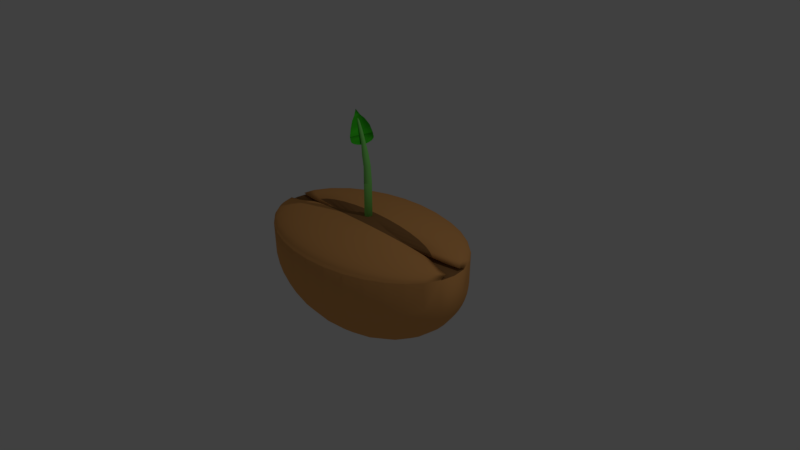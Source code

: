 # Source: recursoNaturezav1.blend  (saved by Blender 2.79.0; exported with 4.5.12 LTS)
import bpy
from mathutils import Matrix  # noqa: F401  (used for matrix-valued properties, if any)

bpy.ops.wm.read_factory_settings(use_empty=True)
scene = bpy.context.scene
scene.name = 'Scene'

# ---- collections
col_collection_1 = bpy.data.collections.new('Collection 1'); scene.collection.children.link(col_collection_1)

# ---- materials (node trees are filled in below, after node groups)
mat_material_002 = bpy.data.materials.new('Material.002')
mat_material_002.alpha_threshold = 0.0
mat_material_002.use_transparent_shadow = False
mat_material_002.diffuse_color = (0.8, 0.3834, 0.1234, 1.0)
mat_material_002.roughness = 0.5
mat_material_003 = bpy.data.materials.new('Material.003')
mat_material_003.alpha_threshold = 0.0
mat_material_003.use_transparent_shadow = False
mat_material_003.diffuse_color = (0.3185, 0.1563, 0.05705, 1.0)
mat_material_003.roughness = 0.5
mat_material_004 = bpy.data.materials.new('Material.004')
mat_material_004.alpha_threshold = 0.0
mat_material_004.use_transparent_shadow = False
mat_material_004.diffuse_color = (0.05549, 0.6982, 0.02153, 1.0)
mat_material_004.roughness = 0.5
mat_material_001 = bpy.data.materials.new('Material.001')
mat_material_001.alpha_threshold = 0.0
mat_material_001.use_transparent_shadow = False
mat_material_001.diffuse_color = (0.249, 0.8, 0.1688, 1.0)
mat_material_001.roughness = 0.5

# ---- material node trees

# ---- world
world_world = bpy.data.worlds.new('World'); scene.world = world_world
world_world.color = (0.05088, 0.05088, 0.05088)
world_world.use_sun_shadow = False
world_world.sun_shadow_jitter_overblur = 0.0
world_world.cycles.sampling_method = 'MANUAL'

# ---- cameras
cam_camera = bpy.data.cameras.new('Camera')
cam_camera.clip_end = 100.0
cam_camera.lens = 35.0
cam_camera.sensor_width = 32.0
cam_camera.sensor_height = 18.0
cam_camera.ortho_scale = 7.314
cam_camera.dof.focus_distance = 0.0
cam_camera.dof.aperture_fstop = 128.0

# ---- lights
light_lamp = bpy.data.lights.new('Lamp', 'POINT')
light_lamp.transmission_factor = 0.0
light_lamp.cutoff_distance = 30.0
light_lamp.energy = 100.0
light_lamp.shadow_buffer_clip_start = 1.001
light_lamp.shadow_soft_size = 0.1
light_lamp.shadow_maximum_resolution = 0.006
light_lamp.use_absolute_resolution = True

# ---- meshes
me_sphere = bpy.data.meshes.new('Sphere')
me_sphere.from_pydata([(-0.3008, 0.1951, 0.9808), (-0.3008, 0.3827, 0.9239), (-0.3008, 0.5556, 0.8315), (-0.3008, 0.7071, 0.7071), (-0.3008, 0.8315, 0.5556), (-0.3008, 0.9239, 0.3827), (-0.3008, 0.9808, 0.1951), (-0.3008, 1.0, 9.064e-08), (-0.3008, 0.9808, -0.1951), (-0.3008, 0.5556, -0.8315), (0.03806, 0.1913, 0.9808), (0.07466, 0.3753, 0.9239), (0.1084, 0.5449, 0.8315), (0.1379, 0.6935, 0.7071), (0.1622, 0.8155, 0.5556), (0.1802, 0.9061, 0.3827), (0.1913, 0.9619, 0.1951), (0.1951, 0.9808, 7.55e-08), (0.1913, 0.9619, -0.1951), (0.1802, 0.9061, -0.3827), (0.1622, 0.8155, -0.5556), (0.1379, 0.6935, -0.7071), (0.1084, 0.5449, -0.8315), (0.07466, 0.3753, -0.9239), (0.03806, 0.1913, -0.9808), (0.07466, 0.1802, 0.9808), (0.1464, 0.3536, 0.9239), (0.2126, 0.5133, 0.8315), (0.2706, 0.6533, 0.7071), (0.3182, 0.7682, 0.5556), (0.3536, 0.8536, 0.3827), (0.3753, 0.9061, 0.1951), (0.3827, 0.9239, 7.55e-08), (0.3753, 0.9061, -0.1951), (0.3536, 0.8536, -0.3827), (0.3182, 0.7682, -0.5556), (0.2706, 0.6533, -0.7071), (0.2126, 0.5133, -0.8315), (0.1464, 0.3536, -0.9239), (0.07466, 0.1802, -0.9808), (0.1084, 0.1622, 0.9808), (0.2126, 0.3182, 0.9239), (0.3087, 0.4619, 0.8315), (0.3928, 0.5879, 0.7071), (0.4619, 0.6913, 0.5556), (0.5133, 0.7682, 0.3827), (0.5449, 0.8155, 0.1951), (0.5556, 0.8315, 7.55e-08), (0.5449, 0.8155, -0.1951), (0.5133, 0.7682, -0.3827), (0.4619, 0.6913, -0.5556), (0.3928, 0.5879, -0.7071), (0.3087, 0.4619, -0.8315), (0.2126, 0.3182, -0.9239), (0.1084, 0.1622, -0.9808), (0.1379, 0.1379, 0.9808), (0.2706, 0.2706, 0.9239), (0.3928, 0.3928, 0.8315), (0.5, 0.5, 0.7071), (0.5879, 0.5879, 0.5556), (0.6533, 0.6533, 0.3827), (0.6935, 0.6935, 0.1951), (0.7071, 0.7071, 7.55e-08), (0.6935, 0.6935, -0.1951), (0.6533, 0.6533, -0.3827), (0.5879, 0.5879, -0.5556), (0.5, 0.5, -0.7071), (0.3928, 0.3928, -0.8315), (0.2706, 0.2706, -0.9239), (0.1379, 0.1379, -0.9808), (0.1622, 0.1084, 0.9808), (0.3182, 0.2126, 0.9239), (0.4619, 0.3087, 0.8315), (0.5879, 0.3928, 0.7071), (0.6913, 0.4619, 0.5556), (0.7682, 0.5133, 0.3827), (0.8155, 0.5449, 0.1951), (0.8315, 0.5556, 7.55e-08), (0.8155, 0.5449, -0.1951), (0.7682, 0.5133, -0.3827), (0.6913, 0.4619, -0.5556), (0.5879, 0.3928, -0.7071), (0.4619, 0.3087, -0.8315), (0.3182, 0.2126, -0.9239), (0.1622, 0.1084, -0.9808), (0.1802, 0.07466, 0.9808), (0.3536, 0.1464, 0.9239), (0.5133, 0.2126, 0.8315), (0.6533, 0.2706, 0.7071), (0.7682, 0.3182, 0.5556), (0.8536, 0.3536, 0.3827), (0.9061, 0.3753, 0.1951), (0.9239, 0.3827, 7.55e-08), (0.9061, 0.3753, -0.1951), (0.8536, 0.3536, -0.3827), (0.7682, 0.3182, -0.5556), (0.6533, 0.2706, -0.7071), (0.5133, 0.2126, -0.8315), (0.3536, 0.1464, -0.9239), (0.1802, 0.07466, -0.9808), (0.1913, 0.03806, 0.9808), (0.3753, 0.07466, 0.9239), (0.5449, 0.1084, 0.8315), (0.6935, 0.1379, 0.7071), (0.8155, 0.1622, 0.5556), (0.9061, 0.1802, 0.3827), (0.9619, 0.1913, 0.1951), (0.9808, 0.1951, 7.55e-08), (0.9619, 0.1913, -0.1951), (0.9061, 0.1802, -0.3827), (0.8155, 0.1622, -0.5556), (0.6935, 0.1379, -0.7071), (0.5449, 0.1084, -0.8315), (0.3753, 0.07466, -0.9239), (0.1913, 0.03806, -0.9808), (0.1951, -3.266e-07, 0.9808), (0.3827, -3.192e-07, 0.9239), (0.5556, -3.117e-07, 0.8315), (0.7071, -3.192e-07, 0.7071), (0.8315, -3.341e-07, 0.5556), (0.9239, -2.745e-07, 0.3827), (0.9808, -3.937e-07, 0.1951), (1.0, -3.788e-07, 7.55e-08), (0.9808, -3.937e-07, -0.1951), (0.9239, -2.298e-07, -0.3827), (0.8315, -3.341e-07, -0.5556), (0.7071, -3.192e-07, -0.7071), (0.5556, -3.415e-07, -0.8315), (0.3827, -3.043e-07, -0.9239), (0.1951, -3.08e-07, -0.9808), (0.1913, -0.03806, 0.9808), (0.3753, -0.07466, 0.9239), (0.5449, -0.1084, 0.8315), (0.6935, -0.138, 0.7071), (0.8155, -0.1622, 0.5556), (0.9061, -0.1802, 0.3827), (0.9619, -0.1913, 0.1951), (0.9808, -0.1951, 7.55e-08), (0.9619, -0.1913, -0.1951), (0.9061, -0.1802, -0.3827), (0.8155, -0.1622, -0.5556), (0.6935, -0.138, -0.7071), (0.5449, -0.1084, -0.8315), (0.3753, -0.07466, -0.9239), (0.1913, -0.03806, -0.9808), (0.1802, -0.07466, 0.9808), (0.3536, -0.1464, 0.9239), (0.5133, -0.2126, 0.8315), (0.6533, -0.2706, 0.7071), (0.7682, -0.3182, 0.5556), (0.8536, -0.3536, 0.3827), (0.9061, -0.3753, 0.1951), (0.9239, -0.3827, 7.55e-08), (0.9061, -0.3753, -0.1951), (0.8536, -0.3536, -0.3827), (0.7682, -0.3182, -0.5556), (0.6533, -0.2706, -0.7071), (0.5133, -0.2126, -0.8315), (0.3536, -0.1464, -0.9239), (0.1802, -0.07466, -0.9808), (0.1622, -0.1084, 0.9808), (0.3182, -0.2126, 0.9239), (0.4619, -0.3087, 0.8315), (0.5879, -0.3928, 0.7071), (0.6913, -0.4619, 0.5556), (0.7682, -0.5133, 0.3827), (0.8155, -0.5449, 0.1951), (0.8315, -0.5556, 7.55e-08), (0.8155, -0.5449, -0.1951), (0.7682, -0.5133, -0.3827), (0.6913, -0.4619, -0.5556), (0.5879, -0.3928, -0.7071), (0.4619, -0.3087, -0.8315), (0.3182, -0.2126, -0.9239), (0.1622, -0.1084, -0.9808), (0.1379, -0.138, 0.9808), (0.2706, -0.2706, 0.9239), (0.3928, -0.3928, 0.8315), (0.5, -0.5, 0.7071), (0.5879, -0.5879, 0.5556), (0.6533, -0.6533, 0.3827), (0.6935, -0.6935, 0.1951), (0.7071, -0.7071, 7.55e-08), (0.6935, -0.6935, -0.1951), (0.6533, -0.6533, -0.3827), (0.5879, -0.5879, -0.5556), (0.5, -0.5, -0.7071), (0.3928, -0.3928, -0.8315), (0.2706, -0.2706, -0.9239), (0.1379, -0.138, -0.9808), (0.1084, -0.1622, 0.9808), (0.2126, -0.3182, 0.9239), (0.3087, -0.4619, 0.8315), (0.3928, -0.5879, 0.7071), (0.4619, -0.6913, 0.5556), (0.5133, -0.7682, 0.3827), (0.5449, -0.8155, 0.1951), (0.5556, -0.8315, 7.55e-08), (0.5449, -0.8155, -0.1951), (0.5133, -0.7682, -0.3827), (0.4619, -0.6913, -0.5556), (0.3928, -0.5879, -0.7071), (0.3087, -0.4619, -0.8315), (0.2126, -0.3182, -0.9239), (0.1084, -0.1622, -0.9808), (-0.3008, -3.258e-07, -1.0), (0.07466, -0.1802, 0.9808), (0.1464, -0.3536, 0.9239), (0.2126, -0.5133, 0.8315), (0.2706, -0.6533, 0.7071), (0.3182, -0.7682, 0.5556), (0.3536, -0.8536, 0.3827), (0.3753, -0.9061, 0.1951), (0.3827, -0.9239, 7.55e-08), (0.3753, -0.9061, -0.1951), (0.3536, -0.8536, -0.3827), (0.3182, -0.7682, -0.5556), (0.2706, -0.6533, -0.7071), (0.2126, -0.5133, -0.8315), (0.1464, -0.3536, -0.9239), (0.07466, -0.1802, -0.9808), (0.03806, -0.1913, 0.9808), (0.07466, -0.3753, 0.9239), (0.1084, -0.5449, 0.8315), (0.1379, -0.6935, 0.7071), (0.1622, -0.8155, 0.5556), (0.1802, -0.9061, 0.3827), (0.1913, -0.9619, 0.1951), (0.1951, -0.9808, 7.55e-08), (0.1913, -0.9619, -0.1951), (0.1802, -0.9061, -0.3827), (0.1622, -0.8155, -0.5556), (0.1379, -0.6935, -0.7071), (0.1084, -0.5449, -0.8315), (0.07466, -0.3753, -0.9239), (0.03806, -0.1913, -0.9808), (-0.3008, -0.1951, 0.9808), (-0.3008, -0.3827, 0.9239), (-0.3008, -0.5556, 0.8315), (-0.3008, -0.7071, 0.7071), (-0.3008, -0.8315, 0.5556), (-0.3008, -0.9239, 0.3827), (-0.3008, -0.9808, 0.1951), (-0.3008, -1.0, 9.064e-08), (-0.3008, -0.9808, -0.1951), (-0.3008, -0.9239, -0.3827), (-0.3008, -0.8315, -0.5556), (-0.3008, -0.7071, -0.7071), (-0.3008, -0.5556, -0.8315), (-0.3008, -0.3827, -0.9239), (-0.3008, -0.1951, -0.9808), (-0.3104, -0.1913, -0.9808), (-0.3008, -5.562e-07, 1.0), (-0.3104, 0.1913, -0.9808), (-0.3008, 0.9239, -0.3827), (-0.3008, 0.8315, -0.5556), (-0.3008, 0.7071, -0.7071), (-0.3008, 0.3827, -0.9239), (-0.3008, 0.1951, -0.9808), (-0.3008, 0.1951, 0.9808), (-0.3008, 0.3827, 0.9239), (-0.3008, 0.5556, 0.8315), (-0.3008, 0.7071, 0.7071), (-0.3008, 0.8315, 0.5556), (-0.3008, 0.9239, 0.3827), (-0.3008, 0.9808, 0.1951), (-0.3008, 1.0, 9.064e-08), (-0.3008, 0.9808, -0.1951), (-0.3008, -0.1951, 0.9808), (-0.3008, -0.3827, 0.9239), (-0.3008, -0.5556, 0.8315), (-0.3008, -0.7071, 0.7071), (-0.3008, -0.8315, 0.5556), (-0.3008, -0.9239, 0.3827), (-0.3008, -0.9808, 0.1951), (-0.3008, -1.0, 9.064e-08), (-0.3008, -0.9808, -0.1951), (-0.3008, -0.9239, -0.3827), (-0.3008, -0.8315, -0.5556), (-0.3008, -0.7071, -0.7071), (-0.3008, -0.5556, -0.8315), (-0.3008, -0.3827, -0.9239), (-0.3008, -0.1951, -0.9808), (-0.3104, -0.1913, 0.9808), (-0.3195, -0.3753, 0.9239), (-0.3279, -0.5449, 0.8315), (-0.3353, -0.6935, 0.7071), (-0.3414, -0.8155, 0.5556), (-0.3459, -0.9061, 0.3827), (-0.3487, -0.9619, 0.1951), (-0.3496, -0.9808, 8.328e-08), (-0.3487, -0.9619, -0.1951), (-0.3459, -0.9061, -0.3827), (-0.3414, -0.8155, -0.5556), (-0.3353, -0.6935, -0.7071), (-0.3279, -0.5449, -0.8315), (-0.3195, -0.3753, -0.9239), (-0.3104, -0.1913, -0.9808), (-0.3195, -0.1802, 0.9808), (-0.3374, -0.3536, 0.9239), (-0.354, -0.5133, 0.8315), (-0.3685, -0.6533, 0.7071), (-0.3804, -0.7682, 0.5556), (-0.3892, -0.8536, 0.3827), (-0.3947, -0.9061, 0.1951), (-0.3965, -0.9239, 7.619e-08), (-0.3947, -0.9061, -0.1951), (-0.3892, -0.8536, -0.3827), (-0.3804, -0.7682, -0.5556), (-0.3685, -0.6533, -0.7071), (-0.354, -0.5133, -0.8315), (-0.3374, -0.3536, -0.9239), (-0.3195, -0.1802, -0.9808), (-0.3279, -0.1622, 0.9808), (-0.354, -0.3182, 0.9239), (-0.378, -0.4619, 0.8315), (-0.399, -0.5879, 0.7071), (-0.4163, -0.6913, 0.5556), (-0.4292, -0.7682, 0.3827), (-0.4371, -0.8155, 0.1951), (-0.4397, -0.8315, 6.967e-08), (-0.4371, -0.8155, -0.1951), (-0.4292, -0.7682, -0.3827), (-0.4163, -0.6913, -0.5556), (-0.399, -0.5879, -0.7071), (-0.378, -0.4619, -0.8315), (-0.354, -0.3182, -0.9239), (-0.3279, -0.1622, -0.9808), (-0.3397, -4.774e-07, 0.1687), (-0.3353, -0.138, 0.9808), (-0.3685, -0.2706, 0.9239), (-0.399, -0.3928, 0.8315), (-0.4258, -0.5, 0.7071), (-0.4478, -0.5879, 0.5556), (-0.4642, -0.6533, 0.3827), (-0.4742, -0.6935, 0.1951), (-0.4776, -0.7071, 6.395e-08), (-0.4742, -0.6935, -0.1951), (-0.4642, -0.6533, -0.3827), (-0.4478, -0.5879, -0.5556), (-0.4258, -0.5, -0.7071), (-0.399, -0.3928, -0.8315), (-0.3685, -0.2706, -0.9239), (-0.3353, -0.1379, -0.9808), (-0.3414, -0.1084, 0.9808), (-0.3804, -0.2126, 0.9239), (-0.4163, -0.3087, 0.8315), (-0.4478, -0.3928, 0.7071), (-0.4737, -0.4619, 0.5556), (-0.4929, -0.5133, 0.3827), (-0.5047, -0.5449, 0.1951), (-0.5087, -0.5556, 5.925e-08), (-0.5047, -0.5449, -0.1951), (-0.4929, -0.5133, -0.3827), (-0.4737, -0.4619, -0.5556), (-0.4478, -0.3928, -0.7071), (-0.4163, -0.3087, -0.8315), (-0.3804, -0.2126, -0.9239), (-0.3414, -0.1084, -0.9808), (-0.3459, -0.07466, 0.8827), (-0.3892, -0.1464, 0.8315), (-0.4292, -0.2126, 0.7483), (-0.4642, -0.2706, 0.6364), (-0.4929, -0.3182, 0.5), (-0.5142, -0.3536, 0.3444), (-0.5274, -0.3753, 0.1756), (-0.5318, -0.3827, 4.93e-08), (-0.5274, -0.3753, -0.1756), (-0.5142, -0.3536, -0.3444), (-0.4929, -0.3182, -0.5), (-0.4642, -0.2706, -0.6364), (-0.4292, -0.2126, -0.7483), (-0.3892, -0.1464, -0.8315), (-0.3459, -0.07466, -0.8827), (-0.3756, -0.02855, 0.7356), (-0.4101, -0.05599, 0.6929), (-0.4419, -0.08129, 0.6236), (-0.4698, -0.1035, 0.5303), (-0.4926, -0.1217, 0.4167), (-0.5096, -0.1352, 0.287), (-0.5201, -0.1435, 0.1463), (-0.5236, -0.1463, 3.695e-08), (-0.5201, -0.1435, -0.1463), (-0.5096, -0.1352, -0.287), (-0.4926, -0.1217, -0.4167), (-0.4698, -0.1035, -0.5303), (-0.4419, -0.08129, -0.6236), (-0.4101, -0.05599, -0.6929), (-0.3756, -0.02855, -0.7356), (-0.3496, -3.117e-07, 0.2452), (-0.3965, -2.819e-07, 0.231), (-0.4397, -2.819e-07, 0.2079), (-0.4776, -1.851e-07, 0.1768), (-0.5087, -1.404e-07, 0.1389), (-0.5318, -3.192e-07, 0.09567), (-0.546, -9.567e-08, 0.04877), (-0.5508, -1.404e-07, -1.384e-09), (-0.546, -9.567e-08, -0.04877), (-0.5318, -3.192e-07, -0.09567), (-0.5087, -1.404e-07, -0.1389), (-0.4776, -1.851e-07, -0.1768), (-0.4397, -2.596e-07, -0.2079), (-0.3965, -2.521e-07, -0.231), (-0.3496, -3.155e-07, -0.2452), (-0.3756, 0.02854, 0.7356), (-0.4101, 0.05599, 0.6929), (-0.4419, 0.08129, 0.6236), (-0.4698, 0.1035, 0.5303), (-0.4926, 0.1217, 0.4167), (-0.5096, 0.1352, 0.287), (-0.5201, 0.1435, 0.1463), (-0.5236, 0.1463, 3.695e-08), (-0.5201, 0.1435, -0.1463), (-0.5096, 0.1352, -0.287), (-0.4926, 0.1217, -0.4167), (-0.4698, 0.1035, -0.5303), (-0.4419, 0.08129, -0.6236), (-0.4101, 0.05599, -0.6929), (-0.3756, 0.02854, -0.7356), (-0.3459, 0.07466, 0.8827), (-0.3892, 0.1464, 0.8315), (-0.4292, 0.2126, 0.7483), (-0.4642, 0.2706, 0.6364), (-0.4929, 0.3182, 0.5), (-0.5142, 0.3536, 0.3444), (-0.5274, 0.3753, 0.1756), (-0.5318, 0.3827, 4.93e-08), (-0.5274, 0.3753, -0.1756), (-0.5142, 0.3536, -0.3444), (-0.4929, 0.3182, -0.5), (-0.4642, 0.2706, -0.6364), (-0.4292, 0.2126, -0.7483), (-0.3892, 0.1464, -0.8315), (-0.3459, 0.07466, -0.8827), (-0.3414, 0.1084, 0.9808), (-0.3804, 0.2126, 0.9239), (-0.4163, 0.3087, 0.8315), (-0.4478, 0.3928, 0.7071), (-0.4737, 0.4619, 0.5556), (-0.4929, 0.5133, 0.3827), (-0.5047, 0.5449, 0.1951), (-0.5087, 0.5556, 5.925e-08), (-0.5047, 0.5449, -0.1951), (-0.4929, 0.5133, -0.3827), (-0.4737, 0.4619, -0.5556), (-0.4478, 0.3928, -0.7071), (-0.4163, 0.3087, -0.8315), (-0.3804, 0.2126, -0.9239), (-0.3414, 0.1084, -0.9808), (-0.3353, 0.1379, 0.9808), (-0.3685, 0.2706, 0.9239), (-0.399, 0.3928, 0.8315), (-0.4258, 0.5, 0.7071), (-0.4478, 0.5879, 0.5556), (-0.4642, 0.6533, 0.3827), (-0.4742, 0.6935, 0.1951), (-0.4776, 0.7071, 6.395e-08), (-0.4742, 0.6935, -0.1951), (-0.4642, 0.6533, -0.3827), (-0.4478, 0.5879, -0.5556), (-0.4258, 0.5, -0.7071), (-0.399, 0.3928, -0.8315), (-0.3685, 0.2706, -0.9239), (-0.3353, 0.1379, -0.9808), (-0.3279, 0.1622, 0.9808), (-0.354, 0.3182, 0.9239), (-0.378, 0.4619, 0.8315), (-0.399, 0.5879, 0.7071), (-0.4163, 0.6913, 0.5556), (-0.4292, 0.7682, 0.3827), (-0.4371, 0.8155, 0.1951), (-0.4397, 0.8315, 6.967e-08), (-0.4371, 0.8155, -0.1951), (-0.4292, 0.7682, -0.3827), (-0.4163, 0.6913, -0.5556), (-0.399, 0.5879, -0.7071), (-0.378, 0.4619, -0.8315), (-0.354, 0.3182, -0.9239), (-0.3279, 0.1622, -0.9808), (-0.3195, 0.1802, 0.9808), (-0.3374, 0.3536, 0.9239), (-0.354, 0.5133, 0.8315), (-0.3685, 0.6533, 0.7071), (-0.3804, 0.7682, 0.5556), (-0.3892, 0.8536, 0.3827), (-0.3947, 0.9061, 0.1951), (-0.3965, 0.9239, 7.619e-08), (-0.3947, 0.9061, -0.1951), (-0.3892, 0.8536, -0.3827), (-0.3804, 0.7682, -0.5556), (-0.3685, 0.6533, -0.7071), (-0.354, 0.5133, -0.8315), (-0.3374, 0.3536, -0.9239), (-0.3195, 0.1802, -0.9808), (-0.3104, 0.1913, 0.9808), (-0.3195, 0.3753, 0.9239), (-0.3279, 0.5449, 0.8315), (-0.3353, 0.6935, 0.7071), (-0.3414, 0.8155, 0.5556), (-0.3459, 0.9061, 0.3827), (-0.3487, 0.9619, 0.1951), (-0.3496, 0.9808, 8.328e-08), (-0.3487, 0.9619, -0.1951), (-0.3459, 0.9061, -0.3827), (-0.3414, 0.8155, -0.5556), (-0.3353, 0.6935, -0.7071), (-0.3279, 0.5449, -0.8315), (-0.3195, 0.3753, -0.9239), (-0.3104, 0.1913, -0.9808), (-0.3008, 0.9239, -0.3827), (-0.3008, 0.8315, -0.5556), (-0.3008, 0.7071, -0.7071), (-0.3008, 0.3827, -0.9239), (-0.3008, 0.1951, -0.9808), (-0.3008, 0.5556, -0.8315), (-0.3397, -3.046e-07, -0.1688), (-1.58, -0.1233, -0.1161), (-1.599, 0.158, -0.04967), (-1.599, 0.158, -0.04967), (-1.58, -0.1233, -0.1161), (-1.477, 0.03315, -0.05043), (-1.532, -0.1259, -0.1046), (-1.476, 0.007767, -0.05663), (-1.477, -0.0169, -0.06307), (-1.479, -0.04025, -0.06958), (-1.483, -0.06171, -0.07601), (-1.488, -0.08074, -0.08219), (-1.495, -0.09688, -0.08799), (-1.503, -0.1097, -0.09324), (-1.512, -0.119, -0.09783), (-1.521, -0.1244, -0.1016), (-1.551, 0.1554, -0.03814), (-1.474, -0.01057, -0.06076), (-1.541, 0.1529, -0.03615), (-1.53, 0.1464, -0.03515), (-1.52, 0.1361, -0.03517), (-1.51, 0.1223, -0.0362), (-1.501, 0.1054, -0.03823), (-1.493, 0.08562, -0.04121), (-1.486, 0.06359, -0.04505), (-1.481, 0.03982, -0.04967), (-1.476, 0.0149, -0.05495), (-1.599, 0.158, -0.04967), (-1.58, -0.1233, -0.1161), (-1.694, 0.1447, -0.0777), (-1.678, -0.08595, -0.1322), (-1.769, 0.1113, -0.1128), (-1.758, -0.03968, -0.1484), (-1.81, 0.07918, -0.1421), (-1.805, 0.01145, -0.1625), (-1.876, 0.05262, -0.1752), (-1.597, 0.16, -0.05288), (-1.577, -0.1213, -0.1193), (-1.529, -0.1239, -0.1078), (-1.519, -0.1224, -0.1049), (-1.509, -0.117, -0.101), (-1.5, -0.1077, -0.09645), (-1.492, -0.09489, -0.09119), (-1.486, -0.07874, -0.0854), (-1.48, -0.05971, -0.07921), (-1.476, -0.03825, -0.07279), (-1.474, -0.0149, -0.06627), (-1.473, 0.009764, -0.05984), (-1.474, 0.03514, -0.05364), (-1.471, -0.00857, -0.06397), (-1.474, 0.01689, -0.05816), (-1.478, 0.04182, -0.05288), (-1.484, 0.06559, -0.04826), (-1.491, 0.08762, -0.04442), (-1.499, 0.1074, -0.04144), (-1.508, 0.1243, -0.03941), (-1.517, 0.1381, -0.03837), (-1.528, 0.1484, -0.03836), (-1.538, 0.1549, -0.03936), (-1.549, 0.1574, -0.04135), (-1.597, 0.16, -0.05288), (-1.577, -0.1213, -0.1193), (-1.692, 0.1467, -0.08091), (-1.676, -0.08395, -0.1354), (-1.766, 0.1133, -0.116), (-1.756, -0.03768, -0.1516), (-1.807, 0.08118, -0.1453), (-1.802, 0.01344, -0.1657), (-1.873, 0.05462, -0.1784), (-0.1936, 0.05958, -0.007641), (-0.9936, 0.05958, -0.007641), (-0.1936, 0.05862, -0.001138), (-0.9936, 0.05862, -0.001138), (-0.1936, 0.05577, 0.005115), (-0.9936, 0.05577, 0.005115), (-0.1936, 0.05115, 0.01088), (-0.9936, 0.05115, 0.01088), (-0.1936, 0.04493, 0.01593), (-0.9936, 0.04493, 0.01593), (-0.1936, 0.03735, 0.02007), (-0.9936, 0.03735, 0.02007), (-0.1936, 0.02871, 0.02315), (-0.9936, 0.02871, 0.02315), (-0.1936, 0.01933, 0.02505), (-0.9936, 0.01933, 0.02505), (-0.1936, 0.009576, 0.02569), (-0.9936, 0.009576, 0.02569), (-0.1936, -0.0001785, 0.02505), (-0.9936, -0.0001785, 0.02505), (-0.1936, -0.009558, 0.02315), (-0.9936, -0.009558, 0.02315), (-0.1936, -0.0182, 0.02007), (-0.9936, -0.0182, 0.02007), (-0.1936, -0.02578, 0.01593), (-0.9936, -0.02578, 0.01593), (-0.1936, -0.032, 0.01088), (-0.9936, -0.032, 0.01088), (-0.1936, -0.03662, 0.005115), (-0.9936, -0.03662, 0.005115), (-0.1936, -0.03946, -0.001138), (-0.9936, -0.03946, -0.001138), (-0.1936, -0.04042, -0.007641), (-0.9936, -0.04042, -0.007641), (-0.1936, -0.03946, -0.01414), (-0.9936, -0.03946, -0.01414), (-0.1936, -0.03662, -0.0204), (-0.9936, -0.03662, -0.0204), (-0.1936, -0.032, -0.02616), (-0.9936, -0.032, -0.02616), (-0.1936, -0.02578, -0.03121), (-0.9936, -0.02578, -0.03121), (-0.1936, -0.0182, -0.03536), (-0.9936, -0.0182, -0.03536), (-0.1936, -0.009558, -0.03844), (-0.9936, -0.009558, -0.03844), (-0.1936, -0.0001785, -0.04033), (-0.9936, -0.0001785, -0.04033), (-0.1936, 0.009576, -0.04097), (-0.9936, 0.009576, -0.04097), (-0.1936, 0.01933, -0.04033), (-0.9936, 0.01933, -0.04033), (-0.1936, 0.02871, -0.03844), (-0.9936, 0.02871, -0.03844), (-0.1936, 0.03735, -0.03536), (-0.9936, 0.03735, -0.03536), (-0.1936, 0.04493, -0.03121), (-0.9936, 0.04493, -0.03121), (-0.1936, 0.05115, -0.02616), (-0.9936, 0.05115, -0.02616), (-0.1936, 0.05577, -0.0204), (-0.9936, 0.05577, -0.0204), (-0.1936, 0.05862, -0.01414), (-0.9936, 0.05862, -0.01414), (-0.9936, 0.05862, -0.001138), (-0.9936, 0.05958, -0.007641), (-0.9936, 0.05577, 0.005115), (-0.9936, 0.05115, 0.01088), (-0.9936, 0.04493, 0.01593), (-0.9936, 0.03735, 0.02007), (-0.9936, 0.02871, 0.02315), (-0.9936, 0.01933, 0.02505), (-0.9936, 0.009576, 0.02569), (-0.9936, -0.0001785, 0.02505), (-0.9936, -0.009558, 0.02315), (-0.9936, -0.0182, 0.02007), (-0.9936, -0.02578, 0.01593), (-0.9936, -0.032, 0.01088), (-0.9936, -0.03662, 0.005115), (-0.9936, -0.03946, -0.001138), (-0.9936, -0.04042, -0.007641), (-0.9936, -0.03946, -0.01414), (-0.9936, -0.03662, -0.0204), (-0.9936, -0.032, -0.02616), (-0.9936, -0.02578, -0.03121), (-0.9936, -0.0182, -0.03536), (-0.9936, -0.009558, -0.03844), (-0.9936, -0.0001785, -0.04033), (-0.9936, 0.009576, -0.04097), (-0.9936, 0.01933, -0.04033), (-0.9936, 0.02871, -0.03844), (-0.9936, 0.03735, -0.03536), (-0.9936, 0.04493, -0.03121), (-0.9936, 0.05115, -0.02616), (-0.9936, 0.05577, -0.0204), (-0.9936, 0.05862, -0.01414), (-0.9941, 0.05834, -0.0002844), (-0.9937, 0.05956, -0.006763), (-0.9945, 0.05525, 0.005911), (-0.9948, 0.0504, 0.01159), (-0.9951, 0.04399, 0.01652), (-0.9954, 0.03625, 0.02053), (-0.9956, 0.02748, 0.02345), (-0.9956, 0.01803, 0.02518), (-0.9957, 0.008256, 0.02565), (-0.9956, -0.00147, 0.02484), (-0.9955, -0.01077, 0.02278), (-0.9953, -0.01929, 0.01955), (-0.995, -0.0267, 0.01528), (-0.9947, -0.03272, 0.01013), (-0.9943, -0.03711, 0.004288), (-0.9939, -0.0397, -0.002007), (-0.9935, -0.04041, -0.00852), (-0.9931, -0.03919, -0.015), (-0.9928, -0.0361, -0.02119), (-0.9924, -0.03125, -0.02687), (-0.9921, -0.02483, -0.0318), (-0.9919, -0.01709, -0.03581), (-0.9917, -0.008332, -0.03874), (-0.9916, 0.00112, -0.04047), (-0.9916, 0.0109, -0.04094), (-0.9917, 0.02062, -0.04012), (-0.9918, 0.02992, -0.03806), (-0.992, 0.03844, -0.03484), (-0.9923, 0.04585, -0.03056), (-0.9926, 0.05187, -0.02541), (-0.9929, 0.05626, -0.01957), (-0.9933, 0.05886, -0.01328), (-1.213, 0.05146, -0.00379), (-1.211, 0.05356, -0.00931), (-1.214, 0.04775, 0.001356), (-1.216, 0.04256, 0.00593), (-1.217, 0.0361, 0.009757), (-1.218, 0.02862, 0.01269), (-1.219, 0.02039, 0.01461), (-1.22, 0.01174, 0.01546), (-1.219, 0.003004, 0.01519), (-1.219, -0.005489, 0.01381), (-1.218, -0.01341, 0.01139), (-1.217, -0.02045, 0.008009), (-1.216, -0.02635, 0.0038), (-1.214, -0.03088, -0.001074), (-1.212, -0.03385, -0.006427), (-1.211, -0.03516, -0.01205), (-1.209, -0.03477, -0.01773), (-1.207, -0.03267, -0.02325), (-1.205, -0.02896, -0.0284), (-1.203, -0.02377, -0.03297), (-1.202, -0.01731, -0.0368), (-1.201, -0.009825, -0.03973), (-1.2, -0.001599, -0.04166), (-1.2, 0.007049, -0.0425), (-1.2, 0.01579, -0.04223), (-1.2, 0.02428, -0.04086), (-1.201, 0.0322, -0.03843), (-1.202, 0.03925, -0.03505), (-1.203, 0.04514, -0.03084), (-1.205, 0.04967, -0.02597), (-1.207, 0.05264, -0.02062), (-1.209, 0.05396, -0.01499), (-1.352, 0.04983, -0.02548), (-1.35, 0.05179, -0.03062), (-1.354, 0.04637, -0.02068), (-1.355, 0.04154, -0.01642), (-1.356, 0.03552, -0.01285), (-1.357, 0.02854, -0.01012), (-1.358, 0.02087, -0.008322), (-1.358, 0.0128, -0.007536), (-1.358, 0.004658, -0.007788), (-1.358, -0.003259, -0.009068), (-1.357, -0.01064, -0.01133), (-1.356, -0.01721, -0.01448), (-1.355, -0.02271, -0.0184), (-1.353, -0.02693, -0.02295), (-1.352, -0.0297, -0.02794), (-1.35, -0.03092, -0.03318), (-1.348, -0.03055, -0.03848), (-1.346, -0.0286, -0.04362), (-1.345, -0.02514, -0.04842), (-1.343, -0.0203, -0.05269), (-1.342, -0.01428, -0.05625), (-1.341, -0.007301, -0.05899), (-1.34, 0.0003671, -0.06078), (-1.34, 0.00843, -0.06157), (-1.34, 0.01658, -0.06132), (-1.34, 0.02449, -0.06003), (-1.341, 0.03188, -0.05778), (-1.342, 0.03844, -0.05462), (-1.343, 0.04394, -0.0507), (-1.345, 0.04816, -0.04616), (-1.347, 0.05093, -0.04117), (-1.348, 0.05216, -0.03592), (-1.489, 0.03864, -0.04916), (-1.488, 0.03998, -0.05268), (-1.49, 0.03628, -0.04588), (-1.491, 0.03297, -0.04296), (-1.492, 0.02885, -0.04052), (-1.493, 0.02408, -0.03865), (-1.493, 0.01883, -0.03742), (-1.493, 0.01332, -0.03689), (-1.493, 0.00775, -0.03706), (-1.493, 0.002336, -0.03793), (-1.493, -0.002714, -0.03948), (-1.492, -0.007205, -0.04163), (-1.491, -0.01096, -0.04432), (-1.49, -0.01385, -0.04742), (-1.489, -0.01575, -0.05084), (-1.488, -0.01658, -0.05442), (-1.486, -0.01633, -0.05805), (-1.485, -0.01499, -0.06156), (-1.484, -0.01263, -0.06485), (-1.483, -0.00932, -0.06776), (-1.482, -0.005201, -0.0702), (-1.482, -0.000428, -0.07207), (-1.481, 0.004816, -0.0733), (-1.481, 0.01033, -0.07384), (-1.481, 0.0159, -0.07366), (-1.481, 0.02131, -0.07279), (-1.482, 0.02636, -0.07124), (-1.482, 0.03086, -0.06909), (-1.483, 0.03462, -0.0664), (-1.484, 0.0375, -0.0633), (-1.485, 0.0394, -0.05988), (-1.487, 0.04023, -0.0563), (-1.49, 0.03739, -0.0473), (-1.488, 0.03933, -0.0506), (-1.492, 0.03447, -0.04431), (-1.493, 0.03069, -0.04174), (-1.494, 0.02617, -0.0397), (-1.495, 0.02111, -0.03826), (-1.496, 0.01569, -0.03748), (-1.496, 0.01012, -0.03738), (-1.496, 0.004613, -0.03798), (-1.495, -0.0006141, -0.03924), (-1.495, -0.005363, -0.04112), (-1.494, -0.009451, -0.04355), (-1.492, -0.01272, -0.04644), (-1.491, -0.01505, -0.04966), (-1.489, -0.01634, -0.05311), (-1.487, -0.01656, -0.05664), (-1.486, -0.01568, -0.06012), (-1.484, -0.01374, -0.06342), (-1.482, -0.01082, -0.06641), (-1.481, -0.007035, -0.06898), (-1.48, -0.002522, -0.07102), (-1.479, 0.002543, -0.07246), (-1.478, 0.007964, -0.07324), (-1.478, 0.01353, -0.07334), (-1.478, 0.01904, -0.07275), (-1.479, 0.02426, -0.07148), (-1.479, 0.02901, -0.0696), (-1.481, 0.0331, -0.06717), (-1.482, 0.03637, -0.06428), (-1.483, 0.0387, -0.06106), (-1.485, 0.03999, -0.05761), (-1.487, 0.04021, -0.05408), (-1.58, 0.03664, -0.06677), (-1.578, 0.03867, -0.06952), (-1.581, 0.03378, -0.06433), (-1.583, 0.0302, -0.0623), (-1.584, 0.02603, -0.06075), (-1.585, 0.02144, -0.05974), (-1.585, 0.0166, -0.05931), (-1.586, 0.01169, -0.05948), (-1.585, 0.006917, -0.06024), (-1.585, 0.00245, -0.06156), (-1.584, -0.001535, -0.06339), (-1.583, -0.004886, -0.06566), (-1.582, -0.007473, -0.06828), (-1.58, -0.009198, -0.07116), (-1.578, -0.009994, -0.07418), (-1.576, -0.00983, -0.07722), (-1.575, -0.008712, -0.08017), (-1.573, -0.006685, -0.08292), (-1.571, -0.003825, -0.08536), (-1.57, -0.0002419, -0.08739), (-1.569, 0.003926, -0.08894), (-1.568, 0.008518, -0.08995), (-1.567, 0.01336, -0.09038), (-1.567, 0.01826, -0.09021), (-1.567, 0.02304, -0.08945), (-1.568, 0.0275, -0.08813), (-1.569, 0.03149, -0.0863), (-1.57, 0.03484, -0.08403), (-1.571, 0.03743, -0.08141), (-1.573, 0.03915, -0.07853), (-1.574, 0.03995, -0.07551), (-1.576, 0.03978, -0.07247), (-1.652, 0.03635, -0.08533), (-1.65, 0.03852, -0.08741), (-1.653, 0.03352, -0.08357), (-1.655, 0.03014, -0.08219), (-1.656, 0.02634, -0.08124), (-1.657, 0.02227, -0.08076), (-1.657, 0.01807, -0.08078), (-1.657, 0.01392, -0.08128), (-1.657, 0.009977, -0.08225), (-1.656, 0.006385, -0.08366), (-1.655, 0.003286, -0.08544), (-1.654, 0.0007974, -0.08754), (-1.652, -0.0009838, -0.08986), (-1.651, -0.001989, -0.09232), (-1.649, -0.002181, -0.09483), (-1.647, -0.001551, -0.09729), (-1.645, -0.0001232, -0.0996), (-1.643, 0.002047, -0.1017), (-1.641, 0.004876, -0.1034), (-1.64, 0.008255, -0.1048), (-1.639, 0.01206, -0.1058), (-1.638, 0.01613, -0.1063), (-1.638, 0.02032, -0.1062), (-1.637, 0.02447, -0.1057), (-1.638, 0.02842, -0.1048), (-1.638, 0.03201, -0.1034), (-1.639, 0.03511, -0.1016), (-1.641, 0.0376, -0.09948), (-1.642, 0.03938, -0.09716), (-1.644, 0.04038, -0.09469), (-1.646, 0.04058, -0.09218), (-1.648, 0.03995, -0.08972), (-1.709, 0.03807, -0.1056), (-1.707, 0.04011, -0.107), (-1.711, 0.03557, -0.1044), (-1.712, 0.03268, -0.1037), (-1.713, 0.02952, -0.1032), (-1.714, 0.02622, -0.1032), (-1.714, 0.02289, -0.1035), (-1.714, 0.01967, -0.1042), (-1.714, 0.01669, -0.1052), (-1.713, 0.01405, -0.1065), (-1.712, 0.01185, -0.108), (-1.71, 0.01019, -0.1098), (-1.709, 0.009128, -0.1116), (-1.707, 0.008698, -0.1136), (-1.705, 0.008922, -0.1154), (-1.703, 0.00979, -0.1172), (-1.702, 0.01127, -0.1189), (-1.7, 0.0133, -0.1203), (-1.698, 0.01581, -0.1214), (-1.697, 0.0187, -0.1222), (-1.696, 0.02186, -0.1226), (-1.696, 0.02516, -0.1226), (-1.695, 0.02848, -0.1223), (-1.695, 0.0317, -0.1217), (-1.696, 0.03469, -0.1206), (-1.696, 0.03733, -0.1193), (-1.697, 0.03952, -0.1178), (-1.699, 0.04118, -0.116), (-1.7, 0.04225, -0.1142), (-1.702, 0.04268, -0.1123), (-1.704, 0.04245, -0.1104), (-1.706, 0.04159, -0.1086), (-1.746, 0.04164, -0.1225), (-1.745, 0.04334, -0.1235), (-1.747, 0.03959, -0.1218), (-1.749, 0.03728, -0.1214), (-1.749, 0.03478, -0.1212), (-1.75, 0.03221, -0.1213), (-1.75, 0.02966, -0.1217), (-1.75, 0.02722, -0.1223), (-1.75, 0.025, -0.1232), (-1.749, 0.02306, -0.1243), (-1.748, 0.0215, -0.1256), (-1.747, 0.02037, -0.127), (-1.745, 0.01971, -0.1284), (-1.744, 0.01955, -0.1298), (-1.742, 0.01989, -0.1312), (-1.741, 0.02073, -0.1325), (-1.739, 0.02202, -0.1337), (-1.738, 0.02373, -0.1346), (-1.737, 0.02578, -0.1353), (-1.736, 0.02809, -0.1358), (-1.735, 0.03058, -0.136), (-1.734, 0.03315, -0.1358), (-1.734, 0.03571, -0.1355), (-1.734, 0.03814, -0.1348), (-1.735, 0.04037, -0.1339), (-1.735, 0.0423, -0.1328), (-1.736, 0.04387, -0.1316), (-1.737, 0.045, -0.1302), (-1.739, 0.04566, -0.1288), (-1.74, 0.04582, -0.1273), (-1.742, 0.04547, -0.1259), (-1.743, 0.04464, -0.1246), (-1.777, 0.04331, -0.1431), (-1.777, 0.04375, -0.1433), (-1.778, 0.04278, -0.1429), (-1.778, 0.04218, -0.1428), (-1.778, 0.04154, -0.1427), (-1.778, 0.04087, -0.1427), (-1.778, 0.04021, -0.1428), (-1.778, 0.03958, -0.143), (-1.778, 0.039, -0.1432), (-1.778, 0.0385, -0.1435), (-1.778, 0.0381, -0.1439), (-1.777, 0.0378, -0.1442), (-1.777, 0.03763, -0.1446), (-1.777, 0.03759, -0.145), (-1.776, 0.03768, -0.1453), (-1.776, 0.0379, -0.1456), (-1.776, 0.03823, -0.1459), (-1.775, 0.03867, -0.1462), (-1.775, 0.0392, -0.1464), (-1.775, 0.0398, -0.1465), (-1.774, 0.04045, -0.1465), (-1.774, 0.04111, -0.1465), (-1.774, 0.04178, -0.1464), (-1.774, 0.04241, -0.1462), (-1.774, 0.04298, -0.146), (-1.775, 0.04348, -0.1457), (-1.775, 0.04389, -0.1454), (-1.775, 0.04418, -0.145), (-1.775, 0.04435, -0.1447), (-1.776, 0.0444, -0.1443), (-1.776, 0.04431, -0.1439), (-1.777, 0.04409, -0.1436)], [], [(255, 254, 19, 20), (3, 2, 12, 13), (256, 255, 20, 21), (4, 3, 13, 14), (9, 256, 21, 22), (5, 4, 14, 15), (257, 9, 22, 23), (6, 5, 15, 16), (258, 257, 23, 24), (7, 6, 16, 17), (0, 252, 10), (205, 258, 24), (8, 7, 17, 18), (1, 0, 10, 11), (254, 8, 18, 19), (2, 1, 11, 12), (19, 18, 33, 34), (12, 11, 26, 27), (20, 19, 34, 35), (13, 12, 27, 28), (21, 20, 35, 36), (14, 13, 28, 29), (22, 21, 36, 37), (15, 14, 29, 30), (23, 22, 37, 38), (16, 15, 30, 31), (24, 23, 38, 39), (17, 16, 31, 32), (10, 252, 25), (205, 24, 39), (18, 17, 32, 33), (11, 10, 25, 26), (38, 37, 52, 53), (31, 30, 45, 46), (39, 38, 53, 54), (32, 31, 46, 47), (25, 252, 40), (205, 39, 54), (33, 32, 47, 48), (26, 25, 40, 41), (34, 33, 48, 49), (27, 26, 41, 42), (35, 34, 49, 50), (28, 27, 42, 43), (36, 35, 50, 51), (29, 28, 43, 44), (37, 36, 51, 52), (30, 29, 44, 45), (42, 41, 56, 57), (50, 49, 64, 65), (43, 42, 57, 58), (51, 50, 65, 66), (44, 43, 58, 59), (52, 51, 66, 67), (45, 44, 59, 60), (53, 52, 67, 68), (46, 45, 60, 61), (54, 53, 68, 69), (47, 46, 61, 62), (40, 252, 55), (205, 54, 69), (48, 47, 62, 63), (41, 40, 55, 56), (49, 48, 63, 64), (61, 60, 75, 76), (69, 68, 83, 84), (62, 61, 76, 77), (55, 252, 70), (205, 69, 84), (63, 62, 77, 78), (56, 55, 70, 71), (64, 63, 78, 79), (57, 56, 71, 72), (65, 64, 79, 80), (58, 57, 72, 73), (66, 65, 80, 81), (59, 58, 73, 74), (67, 66, 81, 82), (60, 59, 74, 75), (68, 67, 82, 83), (80, 79, 94, 95), (73, 72, 87, 88), (81, 80, 95, 96), (74, 73, 88, 89), (82, 81, 96, 97), (75, 74, 89, 90), (83, 82, 97, 98), (76, 75, 90, 91), (84, 83, 98, 99), (77, 76, 91, 92), (70, 252, 85), (205, 84, 99), (78, 77, 92, 93), (71, 70, 85, 86), (79, 78, 93, 94), (72, 71, 86, 87), (99, 98, 113, 114), (92, 91, 106, 107), (85, 252, 100), (205, 99, 114), (93, 92, 107, 108), (86, 85, 100, 101), (94, 93, 108, 109), (87, 86, 101, 102), (95, 94, 109, 110), (88, 87, 102, 103), (96, 95, 110, 111), (89, 88, 103, 104), (97, 96, 111, 112), (90, 89, 104, 105), (98, 97, 112, 113), (91, 90, 105, 106), (103, 102, 117, 118), (111, 110, 125, 126), (104, 103, 118, 119), (112, 111, 126, 127), (105, 104, 119, 120), (113, 112, 127, 128), (106, 105, 120, 121), (114, 113, 128, 129), (107, 106, 121, 122), (100, 252, 115), (205, 114, 129), (108, 107, 122, 123), (101, 100, 115, 116), (109, 108, 123, 124), (102, 101, 116, 117), (110, 109, 124, 125), (122, 121, 136, 137), (115, 252, 130), (205, 129, 144), (123, 122, 137, 138), (116, 115, 130, 131), (124, 123, 138, 139), (117, 116, 131, 132), (125, 124, 139, 140), (118, 117, 132, 133), (126, 125, 140, 141), (119, 118, 133, 134), (127, 126, 141, 142), (120, 119, 134, 135), (128, 127, 142, 143), (121, 120, 135, 136), (129, 128, 143, 144), (141, 140, 155, 156), (134, 133, 148, 149), (142, 141, 156, 157), (135, 134, 149, 150), (143, 142, 157, 158), (136, 135, 150, 151), (144, 143, 158, 159), (137, 136, 151, 152), (130, 252, 145), (205, 144, 159), (138, 137, 152, 153), (131, 130, 145, 146), (139, 138, 153, 154), (132, 131, 146, 147), (140, 139, 154, 155), (133, 132, 147, 148), (205, 159, 174), (153, 152, 167, 168), (146, 145, 160, 161), (154, 153, 168, 169), (147, 146, 161, 162), (155, 154, 169, 170), (148, 147, 162, 163), (156, 155, 170, 171), (149, 148, 163, 164), (157, 156, 171, 172), (150, 149, 164, 165), (158, 157, 172, 173), (151, 150, 165, 166), (159, 158, 173, 174), (152, 151, 166, 167), (145, 252, 160), (172, 171, 186, 187), (165, 164, 179, 180), (173, 172, 187, 188), (166, 165, 180, 181), (174, 173, 188, 189), (167, 166, 181, 182), (160, 252, 175), (205, 174, 189), (168, 167, 182, 183), (161, 160, 175, 176), (169, 168, 183, 184), (162, 161, 176, 177), (170, 169, 184, 185), (163, 162, 177, 178), (171, 170, 185, 186), (164, 163, 178, 179), (176, 175, 190, 191), (184, 183, 198, 199), (177, 176, 191, 192), (185, 184, 199, 200), (178, 177, 192, 193), (186, 185, 200, 201), (179, 178, 193, 194), (187, 186, 201, 202), (180, 179, 194, 195), (188, 187, 202, 203), (181, 180, 195, 196), (189, 188, 203, 204), (182, 181, 196, 197), (175, 252, 190), (205, 189, 204), (183, 182, 197, 198), (195, 194, 210, 211), (203, 202, 218, 219), (196, 195, 211, 212), (204, 203, 219, 220), (197, 196, 212, 213), (190, 252, 206), (205, 204, 220), (198, 197, 213, 214), (191, 190, 206, 207), (199, 198, 214, 215), (192, 191, 207, 208), (200, 199, 215, 216), (193, 192, 208, 209), (201, 200, 216, 217), (194, 193, 209, 210), (202, 201, 217, 218), (215, 214, 229, 230), (208, 207, 222, 223), (216, 215, 230, 231), (209, 208, 223, 224), (217, 216, 231, 232), (210, 209, 224, 225), (218, 217, 232, 233), (211, 210, 225, 226), (219, 218, 233, 234), (212, 211, 226, 227), (220, 219, 234, 235), (213, 212, 227, 228), (206, 252, 221), (205, 220, 235), (214, 213, 228, 229), (207, 206, 221, 222), (234, 233, 248, 249), (227, 226, 241, 242), (235, 234, 249, 250), (228, 227, 242, 243), (221, 252, 236), (205, 235, 250), (229, 228, 243, 244), (222, 221, 236, 237), (230, 229, 244, 245), (223, 222, 237, 238), (231, 230, 245, 246), (224, 223, 238, 239), (232, 231, 246, 247), (225, 224, 239, 240), (233, 232, 247, 248), (226, 225, 240, 241), (205, 250, 251), (4, 5, 264, 263), (244, 243, 275, 276), (9, 257, 512, 514), (3, 4, 263, 262), (243, 242, 274, 275), (256, 9, 514, 511), (253, 205, 515, 508), (205, 251, 297, 515), (2, 3, 262, 261), (242, 241, 273, 274), (8, 254, 509, 267), (1, 2, 261, 260), (241, 240, 272, 273), (252, 0, 259, 328), (0, 1, 260, 259), (240, 239, 271, 272), (236, 252, 328, 268), (239, 238, 270, 271), (258, 253, 508, 513), (238, 237, 269, 270), (251, 250, 282, 297), (237, 236, 268, 269), (250, 249, 281, 282), (249, 248, 280, 281), (257, 258, 513, 512), (248, 247, 279, 280), (255, 256, 511, 510), (7, 8, 267, 266), (247, 246, 278, 279), (205, 253, 258), (254, 255, 510, 509), (6, 7, 266, 265), (246, 245, 277, 278), (5, 6, 265, 264), (245, 244, 276, 277), (270, 269, 284, 285), (278, 277, 292, 293), (271, 270, 285, 286), (279, 278, 293, 294), (272, 271, 286, 287), (280, 279, 294, 295), (273, 272, 287, 288), (281, 280, 295, 296), (274, 273, 288, 289), (282, 281, 296, 297), (275, 274, 289, 290), (268, 328, 283), (276, 275, 290, 291), (269, 268, 283, 284), (277, 276, 291, 292), (289, 288, 303, 304), (297, 296, 311, 312), (290, 289, 304, 305), (283, 328, 298), (515, 297, 312), (291, 290, 305, 306), (284, 283, 298, 299), (292, 291, 306, 307), (285, 284, 299, 300), (293, 292, 307, 308), (286, 285, 300, 301), (294, 293, 308, 309), (287, 286, 301, 302), (295, 294, 309, 310), (288, 287, 302, 303), (296, 295, 310, 311), (308, 307, 322, 323), (301, 300, 315, 316), (309, 308, 323, 324), (302, 301, 316, 317), (310, 309, 324, 325), (303, 302, 317, 318), (311, 310, 325, 326), (304, 303, 318, 319), (312, 311, 326, 327), (305, 304, 319, 320), (298, 328, 313), (515, 312, 327), (306, 305, 320, 321), (299, 298, 313, 314), (307, 306, 321, 322), (300, 299, 314, 315), (327, 326, 342, 343), (320, 319, 335, 336), (313, 328, 329), (515, 327, 343), (321, 320, 336, 337), (314, 313, 329, 330), (322, 321, 337, 338), (315, 314, 330, 331), (323, 322, 338, 339), (316, 315, 331, 332), (324, 323, 339, 340), (317, 316, 332, 333), (325, 324, 340, 341), (318, 317, 333, 334), (326, 325, 341, 342), (319, 318, 334, 335), (340, 339, 354, 355), (333, 332, 347, 348), (341, 340, 355, 356), (334, 333, 348, 349), (342, 341, 356, 357), (335, 334, 349, 350), (343, 342, 357, 358), (336, 335, 350, 351), (329, 328, 344), (515, 343, 358), (337, 336, 351, 352), (330, 329, 344, 345), (338, 337, 352, 353), (331, 330, 345, 346), (339, 338, 353, 354), (332, 331, 346, 347), (344, 328, 359), (515, 358, 373), (352, 351, 366, 367), (345, 344, 359, 360), (353, 352, 367, 368), (346, 345, 360, 361), (354, 353, 368, 369), (347, 346, 361, 362), (355, 354, 369, 370), (348, 347, 362, 363), (356, 355, 370, 371), (349, 348, 363, 364), (357, 356, 371, 372), (350, 349, 364, 365), (358, 357, 372, 373), (351, 350, 365, 366), (363, 362, 377, 378), (371, 370, 385, 386), (364, 363, 378, 379), (372, 371, 386, 387), (365, 364, 379, 380), (373, 372, 387, 388), (366, 365, 380, 381), (359, 328, 374), (515, 373, 388), (367, 366, 381, 382), (360, 359, 374, 375), (368, 367, 382, 383), (361, 360, 375, 376), (369, 368, 383, 384), (362, 361, 376, 377), (370, 369, 384, 385), (382, 381, 396, 397), (375, 374, 389, 390), (383, 382, 397, 398), (376, 375, 390, 391), (384, 383, 398, 399), (377, 376, 391, 392), (385, 384, 399, 400), (378, 377, 392, 393), (386, 385, 400, 401), (379, 378, 393, 394), (387, 386, 401, 402), (380, 379, 394, 395), (388, 387, 402, 403), (381, 380, 395, 396), (374, 328, 389), (515, 388, 403), (401, 400, 415, 416), (394, 393, 408, 409), (402, 401, 416, 417), (395, 394, 409, 410), (403, 402, 417, 418), (396, 395, 410, 411), (389, 328, 404), (515, 403, 418), (397, 396, 411, 412), (390, 389, 404, 405), (398, 397, 412, 413), (391, 390, 405, 406), (399, 398, 413, 414), (392, 391, 406, 407), (400, 399, 414, 415), (393, 392, 407, 408), (405, 404, 419, 420), (413, 412, 427, 428), (406, 405, 420, 421), (414, 413, 428, 429), (407, 406, 421, 422), (415, 414, 429, 430), (408, 407, 422, 423), (416, 415, 430, 431), (409, 408, 423, 424), (417, 416, 431, 432), (410, 409, 424, 425), (418, 417, 432, 433), (411, 410, 425, 426), (404, 328, 419), (515, 418, 433), (412, 411, 426, 427), (424, 423, 438, 439), (432, 431, 446, 447), (425, 424, 439, 440), (433, 432, 447, 448), (426, 425, 440, 441), (419, 328, 434), (515, 433, 448), (427, 426, 441, 442), (420, 419, 434, 435), (428, 427, 442, 443), (421, 420, 435, 436), (429, 428, 443, 444), (422, 421, 436, 437), (430, 429, 444, 445), (423, 422, 437, 438), (431, 430, 445, 446), (443, 442, 457, 458), (436, 435, 450, 451), (444, 443, 458, 459), (437, 436, 451, 452), (445, 444, 459, 460), (438, 437, 452, 453), (446, 445, 460, 461), (439, 438, 453, 454), (447, 446, 461, 462), (440, 439, 454, 455), (448, 447, 462, 463), (441, 440, 455, 456), (434, 328, 449), (515, 448, 463), (442, 441, 456, 457), (435, 434, 449, 450), (462, 461, 476, 477), (455, 454, 469, 470), (463, 462, 477, 478), (456, 455, 470, 471), (449, 328, 464), (515, 463, 478), (457, 456, 471, 472), (450, 449, 464, 465), (458, 457, 472, 473), (451, 450, 465, 466), (459, 458, 473, 474), (452, 451, 466, 467), (460, 459, 474, 475), (453, 452, 467, 468), (461, 460, 475, 476), (454, 453, 468, 469), (474, 473, 488, 489), (467, 466, 481, 482), (475, 474, 489, 490), (468, 467, 482, 483), (476, 475, 490, 491), (469, 468, 483, 484), (477, 476, 491, 492), (470, 469, 484, 485), (478, 477, 492, 493), (471, 470, 485, 486), (464, 328, 479), (515, 478, 493), (472, 471, 486, 487), (465, 464, 479, 480), (473, 472, 487, 488), (466, 465, 480, 481), (493, 492, 507, 508), (486, 485, 500, 501), (479, 328, 494), (515, 493, 508), (487, 486, 501, 502), (480, 479, 494, 495), (488, 487, 502, 503), (481, 480, 495, 496), (489, 488, 503, 504), (482, 481, 496, 497), (490, 489, 504, 505), (483, 482, 497, 498), (491, 490, 505, 506), (484, 483, 498, 499), (492, 491, 506, 507), (485, 484, 499, 500), (497, 496, 261, 262), (505, 504, 510, 511), (498, 497, 262, 263), (506, 505, 511, 514), (499, 498, 263, 264), (507, 506, 514, 512), (500, 499, 264, 265), (508, 507, 512, 513), (501, 500, 265, 266), (494, 328, 259), (502, 501, 266, 267), (495, 494, 259, 260), (503, 502, 267, 509), (496, 495, 260, 261), (504, 503, 509, 510), (516, 518, 517, 519), (540, 539, 567, 566), (519, 517, 542, 543), (542, 544, 577, 575), (516, 521, 553, 552), (541, 540, 566, 565), (532, 541, 565, 564), (552, 553, 554, 555, 556, 557, 558, 559, 560, 561, 562, 563, 564, 565, 566, 567, 568, 569, 570, 571, 572, 573, 574, 551), (576, 575, 577, 578), (578, 577, 579, 580), (580, 579, 581, 582), (582, 581, 583), (521, 530, 554, 553), (545, 543, 576, 578), (539, 538, 568, 567), (530, 529, 555, 554), (538, 537, 569, 568), (529, 528, 556, 555), (544, 546, 579, 577), (537, 536, 570, 569), (528, 527, 557, 556), (547, 545, 578, 580), (536, 535, 571, 570), (527, 526, 558, 557), (535, 534, 572, 571), (526, 525, 559, 558), (546, 548, 581, 579), (534, 533, 573, 572), (525, 524, 560, 559), (549, 547, 580, 582), (533, 531, 574, 573), (524, 523, 561, 560), (548, 550, 583, 581), (531, 518, 551, 574), (523, 522, 562, 561), (550, 549, 582, 583), (518, 516, 552, 551), (543, 542, 575, 576), (522, 520, 563, 562), (520, 532, 564, 563), (584, 585, 587, 586), (586, 587, 589, 588), (588, 589, 591, 590), (590, 591, 593, 592), (592, 593, 595, 594), (594, 595, 597, 596), (596, 597, 599, 598), (598, 599, 601, 600), (600, 601, 603, 602), (602, 603, 605, 604), (604, 605, 607, 606), (606, 607, 609, 608), (608, 609, 611, 610), (610, 611, 613, 612), (612, 613, 615, 614), (614, 615, 617, 616), (616, 617, 619, 618), (618, 619, 621, 620), (620, 621, 623, 622), (622, 623, 625, 624), (624, 625, 627, 626), (626, 627, 629, 628), (628, 629, 631, 630), (630, 631, 633, 632), (632, 633, 635, 634), (634, 635, 637, 636), (636, 637, 639, 638), (638, 639, 641, 640), (640, 641, 643, 642), (642, 643, 645, 644), (637, 635, 673, 674), (644, 645, 647, 646), (646, 647, 585, 584), (584, 586, 588, 590, 592, 594, 596, 598, 600, 602, 604, 606, 608, 610, 612, 614, 616, 618, 620, 622, 624, 626, 628, 630, 632, 634, 636, 638, 640, 642, 644, 646), (657, 656, 688, 689), (593, 591, 651, 652), (611, 609, 660, 661), (629, 627, 669, 670), (647, 645, 678, 679), (603, 601, 656, 657), (621, 619, 665, 666), (639, 637, 674, 675), (595, 593, 652, 653), (613, 611, 661, 662), (631, 629, 670, 671), (587, 585, 649, 648), (585, 647, 679, 649), (605, 603, 657, 658), (623, 621, 666, 667), (641, 639, 675, 676), (597, 595, 653, 654), (615, 613, 662, 663), (633, 631, 671, 672), (589, 587, 648, 650), (607, 605, 658, 659), (625, 623, 667, 668), (643, 641, 676, 677), (599, 597, 654, 655), (617, 615, 663, 664), (635, 633, 672, 673), (591, 589, 650, 651), (609, 607, 659, 660), (627, 625, 668, 669), (645, 643, 677, 678), (601, 599, 655, 656), (619, 617, 664, 665), (692, 691, 723, 724), (671, 670, 702, 703), (658, 657, 689, 690), (672, 671, 703, 704), (659, 658, 690, 691), (673, 672, 704, 705), (660, 659, 691, 692), (674, 673, 705, 706), (661, 660, 692, 693), (675, 674, 706, 707), (662, 661, 693, 694), (648, 649, 681, 680), (676, 675, 707, 708), (663, 662, 694, 695), (650, 648, 680, 682), (677, 676, 708, 709), (664, 663, 695, 696), (651, 650, 682, 683), (678, 677, 709, 710), (665, 664, 696, 697), (652, 651, 683, 684), (679, 678, 710, 711), (666, 665, 697, 698), (653, 652, 684, 685), (649, 679, 711, 681), (667, 666, 698, 699), (654, 653, 685, 686), (668, 667, 699, 700), (655, 654, 686, 687), (669, 668, 700, 701), (656, 655, 687, 688), (670, 669, 701, 702), (727, 726, 758, 759), (706, 705, 737, 738), (693, 692, 724, 725), (707, 706, 738, 739), (694, 693, 725, 726), (680, 681, 713, 712), (708, 707, 739, 740), (695, 694, 726, 727), (682, 680, 712, 714), (709, 708, 740, 741), (696, 695, 727, 728), (683, 682, 714, 715), (710, 709, 741, 742), (697, 696, 728, 729), (684, 683, 715, 716), (711, 710, 742, 743), (698, 697, 729, 730), (685, 684, 716, 717), (681, 711, 743, 713), (699, 698, 730, 731), (686, 685, 717, 718), (700, 699, 731, 732), (687, 686, 718, 719), (701, 700, 732, 733), (688, 687, 719, 720), (702, 701, 733, 734), (689, 688, 720, 721), (703, 702, 734, 735), (690, 689, 721, 722), (704, 703, 735, 736), (691, 690, 722, 723), (705, 704, 736, 737), (762, 761, 793, 794), (714, 712, 744, 746), (741, 740, 772, 773), (728, 727, 759, 760), (715, 714, 746, 747), (742, 741, 773, 774), (729, 728, 760, 761), (716, 715, 747, 748), (743, 742, 774, 775), (730, 729, 761, 762), (717, 716, 748, 749), (713, 743, 775, 745), (731, 730, 762, 763), (718, 717, 749, 750), (732, 731, 763, 764), (719, 718, 750, 751), (733, 732, 764, 765), (720, 719, 751, 752), (734, 733, 765, 766), (721, 720, 752, 753), (735, 734, 766, 767), (722, 721, 753, 754), (736, 735, 767, 768), (723, 722, 754, 755), (737, 736, 768, 769), (724, 723, 755, 756), (738, 737, 769, 770), (725, 724, 756, 757), (739, 738, 770, 771), (726, 725, 757, 758), (712, 713, 745, 744), (740, 739, 771, 772), (797, 796, 828, 829), (749, 748, 780, 781), (745, 775, 807, 777), (763, 762, 794, 795), (750, 749, 781, 782), (764, 763, 795, 796), (751, 750, 782, 783), (765, 764, 796, 797), (752, 751, 783, 784), (766, 765, 797, 798), (753, 752, 784, 785), (767, 766, 798, 799), (754, 753, 785, 786), (768, 767, 799, 800), (755, 754, 786, 787), (769, 768, 800, 801), (756, 755, 787, 788), (770, 769, 801, 802), (757, 756, 788, 789), (771, 770, 802, 803), (758, 757, 789, 790), (744, 745, 777, 776), (772, 771, 803, 804), (759, 758, 790, 791), (746, 744, 776, 778), (773, 772, 804, 805), (760, 759, 791, 792), (747, 746, 778, 779), (774, 773, 805, 806), (761, 760, 792, 793), (748, 747, 779, 780), (775, 774, 806, 807), (832, 831, 863, 864), (784, 783, 815, 816), (798, 797, 829, 830), (785, 784, 816, 817), (799, 798, 830, 831), (786, 785, 817, 818), (800, 799, 831, 832), (787, 786, 818, 819), (801, 800, 832, 833), (788, 787, 819, 820), (802, 801, 833, 834), (789, 788, 820, 821), (803, 802, 834, 835), (790, 789, 821, 822), (776, 777, 809, 808), (804, 803, 835, 836), (791, 790, 822, 823), (778, 776, 808, 810), (805, 804, 836, 837), (792, 791, 823, 824), (779, 778, 810, 811), (806, 805, 837, 838), (793, 792, 824, 825), (780, 779, 811, 812), (807, 806, 838, 839), (794, 793, 825, 826), (781, 780, 812, 813), (777, 807, 839, 809), (795, 794, 826, 827), (782, 781, 813, 814), (796, 795, 827, 828), (783, 782, 814, 815), (867, 866, 898, 899), (819, 818, 850, 851), (833, 832, 864, 865), (820, 819, 851, 852), (834, 833, 865, 866), (821, 820, 852, 853), (835, 834, 866, 867), (822, 821, 853, 854), (808, 809, 841, 840), (836, 835, 867, 868), (823, 822, 854, 855), (810, 808, 840, 842), (837, 836, 868, 869), (824, 823, 855, 856), (811, 810, 842, 843), (838, 837, 869, 870), (825, 824, 856, 857), (812, 811, 843, 844), (839, 838, 870, 871), (826, 825, 857, 858), (813, 812, 844, 845), (809, 839, 871, 841), (827, 826, 858, 859), (814, 813, 845, 846), (828, 827, 859, 860), (815, 814, 846, 847), (829, 828, 860, 861), (816, 815, 847, 848), (830, 829, 861, 862), (817, 816, 848, 849), (831, 830, 862, 863), (818, 817, 849, 850), (875, 874, 906, 907), (854, 853, 885, 886), (840, 841, 873, 872), (868, 867, 899, 900), (855, 854, 886, 887), (842, 840, 872, 874), (869, 868, 900, 901), (856, 855, 887, 888), (843, 842, 874, 875), (870, 869, 901, 902), (857, 856, 888, 889), (844, 843, 875, 876), (871, 870, 902, 903), (858, 857, 889, 890), (845, 844, 876, 877), (841, 871, 903, 873), (859, 858, 890, 891), (846, 845, 877, 878), (860, 859, 891, 892), (847, 846, 878, 879), (861, 860, 892, 893), (848, 847, 879, 880), (862, 861, 893, 894), (849, 848, 880, 881), (863, 862, 894, 895), (850, 849, 881, 882), (864, 863, 895, 896), (851, 850, 882, 883), (865, 864, 896, 897), (852, 851, 883, 884), (866, 865, 897, 898), (853, 852, 884, 885), (910, 909, 941, 942), (902, 901, 933, 934), (889, 888, 920, 921), (876, 875, 907, 908), (903, 902, 934, 935), (890, 889, 921, 922), (877, 876, 908, 909), (873, 903, 935, 905), (891, 890, 922, 923), (878, 877, 909, 910), (892, 891, 923, 924), (879, 878, 910, 911), (893, 892, 924, 925), (880, 879, 911, 912), (894, 893, 925, 926), (881, 880, 912, 913), (895, 894, 926, 927), (882, 881, 913, 914), (896, 895, 927, 928), (883, 882, 914, 915), (897, 896, 928, 929), (884, 883, 915, 916), (898, 897, 929, 930), (885, 884, 916, 917), (899, 898, 930, 931), (886, 885, 917, 918), (872, 873, 905, 904), (900, 899, 931, 932), (887, 886, 918, 919), (874, 872, 904, 906), (901, 900, 932, 933), (888, 887, 919, 920), (945, 944, 976, 977), (924, 923, 955, 956), (911, 910, 942, 943), (925, 924, 956, 957), (912, 911, 943, 944), (926, 925, 957, 958), (913, 912, 944, 945), (927, 926, 958, 959), (914, 913, 945, 946), (928, 927, 959, 960), (915, 914, 946, 947), (929, 928, 960, 961), (916, 915, 947, 948), (930, 929, 961, 962), (917, 916, 948, 949), (931, 930, 962, 963), (918, 917, 949, 950), (904, 905, 937, 936), (932, 931, 963, 964), (919, 918, 950, 951), (906, 904, 936, 938), (933, 932, 964, 965), (920, 919, 951, 952), (907, 906, 938, 939), (934, 933, 965, 966), (921, 920, 952, 953), (908, 907, 939, 940), (935, 934, 966, 967), (922, 921, 953, 954), (909, 908, 940, 941), (905, 935, 967, 937), (923, 922, 954, 955), (968, 969, 999, 998, 997, 996, 995, 994, 993, 992, 991, 990, 989, 988, 987, 986, 985, 984, 983, 982, 981, 980, 979, 978, 977, 976, 975, 974, 973, 972, 971, 970), (959, 958, 990, 991), (946, 945, 977, 978), (960, 959, 991, 992), (947, 946, 978, 979), (961, 960, 992, 993), (948, 947, 979, 980), (962, 961, 993, 994), (949, 948, 980, 981), (963, 962, 994, 995), (950, 949, 981, 982), (936, 937, 969, 968), (964, 963, 995, 996), (951, 950, 982, 983), (938, 936, 968, 970), (965, 964, 996, 997), (952, 951, 983, 984), (939, 938, 970, 971), (966, 965, 997, 998), (953, 952, 984, 985), (940, 939, 971, 972), (967, 966, 998, 999), (954, 953, 985, 986), (941, 940, 972, 973), (937, 967, 999, 969), (955, 954, 986, 987), (942, 941, 973, 974), (956, 955, 987, 988), (943, 942, 974, 975), (957, 956, 988, 989), (944, 943, 975, 976), (958, 957, 989, 990)])
me_sphere.polygons.foreach_set('use_smooth', [True] * 972)
me_sphere.polygons.foreach_set('material_index', [0, 0, 0, 0, 0, 0, 0, 0, 0, 0, 0, 0, 0, 0, 0, 0, 0, 0, 0, 0, 0, 0, 0, 0, 0, 0, 0, 0, 0, 0, 0, 0, 0, 0, 0, 0, 0, 0, 0, 0, 0, 0, 0, 0, 0, 0, 0, 0, 0, 0, 0, 0, 0, 0, 0, 0, 0, 0, 0, 0, 0, 0, 0, 0, 0, 0, 0, 0, 0, 0, 0, 0, 0, 0, 0, 0, 0, 0, 0, 0, 0, 0, 0, 0, 0, 0, 0, 0, 0, 0, 0, 0, 0, 0, 0, 0, 0, 0, 0, 0, 0, 0, 0, 0, 0, 0, 0, 0, 0, 0, 0, 0, 0, 0, 0, 0, 0, 0, 0, 0, 0, 0, 0, 0, 0, 0, 0, 0, 0, 0, 0, 0, 0, 0, 0, 0, 0, 0, 0, 0, 0, 0, 0, 0, 0, 0, 0, 0, 0, 0, 0, 0, 0, 0, 0, 0, 0, 0, 0, 0, 0, 0, 0, 0, 0, 0, 0, 0, 0, 0, 0, 0, 0, 0, 0, 0, 0, 0, 0, 0, 0, 0, 0, 0, 0, 0, 0, 0, 0, 0, 0, 0, 0, 0, 0, 0, 0, 0, 0, 0, 0, 0, 0, 0, 0, 0, 0, 0, 0, 0, 0, 0, 0, 0, 0, 0, 0, 0, 0, 0, 0, 0, 0, 0, 0, 0, 0, 0, 0, 0, 0, 0, 0, 0, 0, 0, 0, 0, 0, 0, 0, 0, 0, 0, 0, 0, 0, 0, 0, 0, 0, 0, 0, 0, 0, 0, 0, 0, 0, 0, 0, 0, 0, 1, 1, 0, 0, 0, 0, 0, 1, 0, 0, 1, 0, 0, 0, 0, 0, 0, 0, 0, 0, 0, 0, 0, 0, 0, 0, 0, 0, 0, 0, 0, 0, 0, 0, 0, 0, 0, 0, 0, 0, 0, 0, 0, 0, 0, 0, 0, 0, 0, 0, 0, 0, 0, 0, 0, 0, 0, 0, 0, 0, 0, 0, 0, 0, 0, 0, 0, 0, 0, 0, 0, 0, 0, 0, 0, 0, 0, 0, 0, 0, 0, 0, 0, 0, 0, 0, 0, 0, 0, 0, 0, 0, 0, 0, 0, 0, 0, 0, 0, 0, 0, 0, 0, 0, 0, 0, 0, 0, 0, 0, 0, 0, 0, 0, 0, 0, 0, 0, 0, 0, 0, 0, 0, 0, 0, 0, 0, 0, 0, 0, 0, 0, 0, 0, 0, 0, 0, 0, 0, 0, 1, 1, 1, 1, 1, 1, 1, 1, 1, 1, 1, 1, 1, 1, 0, 0, 1, 1, 1, 1, 0, 1, 0, 0, 1, 1, 1, 1, 1, 1, 1, 1, 0, 0, 0, 0, 0, 0, 0, 0, 0, 0, 0, 0, 0, 0, 0, 0, 0, 0, 0, 0, 0, 0, 0, 0, 0, 0, 0, 0, 0, 0, 0, 0, 0, 0, 0, 0, 0, 0, 0, 0, 0, 0, 0, 0, 0, 0, 0, 0, 0, 0, 0, 0, 0, 0, 0, 0, 0, 0, 0, 0, 0, 0, 0, 0, 0, 0, 0, 0, 0, 0, 0, 0, 0, 0, 0, 0, 0, 0, 0, 0, 0, 0, 0, 0, 0, 0, 0, 0, 0, 0, 0, 0, 0, 0, 0, 0, 0, 0, 0, 0, 0, 0, 0, 0, 0, 0, 0, 0, 0, 0, 0, 2, 2, 2, 2, 2, 2, 2, 2, 2, 2, 2, 2, 2, 2, 2, 2, 2, 2, 2, 2, 2, 2, 2, 2, 2, 2, 2, 2, 2, 2, 2, 2, 2, 2, 2, 2, 2, 2, 2, 2, 3, 3, 3, 3, 3, 3, 3, 3, 3, 3, 3, 3, 3, 3, 3, 3, 3, 3, 3, 3, 3, 3, 3, 3, 3, 3, 3, 3, 3, 3, 3, 3, 3, 3, 3, 3, 3, 3, 3, 3, 3, 3, 3, 3, 3, 3, 3, 3, 3, 3, 3, 3, 3, 3, 3, 3, 3, 3, 3, 3, 3, 3, 3, 3, 3, 3, 3, 3, 3, 3, 3, 3, 3, 3, 3, 3, 3, 3, 3, 3, 3, 3, 3, 3, 3, 3, 3, 3, 3, 3, 3, 3, 3, 3, 3, 3, 3, 3, 3, 3, 3, 3, 3, 3, 3, 3, 3, 3, 3, 3, 3, 3, 3, 3, 3, 3, 3, 3, 3, 3, 3, 3, 3, 3, 3, 3, 3, 3, 3, 3, 3, 3, 3, 3, 3, 3, 3, 3, 3, 3, 3, 3, 3, 3, 3, 3, 3, 3, 3, 3, 3, 3, 3, 3, 3, 3, 3, 3, 3, 3, 3, 3, 3, 3, 3, 3, 3, 3, 3, 3, 3, 3, 3, 3, 3, 3, 3, 3, 3, 3, 3, 3, 3, 3, 3, 3, 3, 3, 3, 3, 3, 3, 3, 3, 3, 3, 3, 3, 3, 3, 3, 3, 3, 3, 3, 3, 3, 3, 3, 3, 3, 3, 3, 3, 3, 3, 3, 3, 3, 3, 3, 3, 3, 3, 3, 3, 3, 3, 3, 3, 3, 3, 3, 3, 3, 3, 3, 3, 3, 3, 3, 3, 3, 3, 3, 3, 3, 3, 3, 3, 3, 3, 3, 3, 3, 3, 3, 3, 3, 3, 3, 3, 3, 3, 3, 3, 3, 3, 3, 3, 3, 3, 3, 3, 3, 3, 3, 3, 3, 3, 3, 3, 3, 3, 3, 3, 3, 3, 3, 3, 3, 3, 3, 3, 3, 3, 3, 3, 3, 3, 3, 3, 3, 3, 3, 3, 3, 3, 3, 3, 3, 3, 3, 3, 3, 3, 3, 3, 3, 3, 3, 3, 3, 3, 3, 3, 3, 3, 3, 3, 3, 3, 3, 3, 3, 3, 3, 3, 3, 3, 3, 3, 3, 3, 3, 3, 3, 3, 3, 3, 3, 3, 3, 3, 3, 3, 3, 3, 3, 3, 3, 3, 3, 3, 3, 3, 3, 3, 3, 3, 3, 3, 3, 3, 3, 3, 3, 3, 3, 3, 3, 3, 3, 3, 3, 3])
me_sphere.materials.append(mat_material_002)
me_sphere.materials.append(mat_material_003)
me_sphere.materials.append(mat_material_004)
me_sphere.materials.append(mat_material_001)
me_sphere.use_remesh_preserve_volume = False
me_sphere.use_remesh_preserve_attributes = False
me_sphere.use_mirror_vertex_groups = False
me_sphere.update()

# ---- objects
ob_sphere = bpy.data.objects.new('Sphere', me_sphere)
ob_lamp = bpy.data.objects.new('Lamp', light_lamp)
ob_camera = bpy.data.objects.new('Camera', cam_camera)

# ---- transforms, parenting, visibility, modifiers, constraints
ob_sphere.location = (0.0, 0.0, 0.0)
ob_sphere.rotation_euler = (-0.0, 1.571, 0.0)
ob_sphere.scale = (1.0, 1.0, 1.5)
ob_sphere.lineart.crease_threshold = 0.0
ob_lamp.location = (4.076, 1.005, 5.904)
ob_lamp.rotation_euler = (0.6503, 0.05522, 1.866)
ob_lamp.lock_rotations_4d = False
ob_lamp.empty_display_type = 'ARROWS'
ob_lamp.color = (0.0, 0.0, 0.0, 0.0)
ob_lamp.lineart.crease_threshold = 0.0
ob_camera.location = (7.481, -6.508, 5.344)
ob_camera.rotation_euler = (1.109, 0.0, 0.8149)
ob_camera.lock_rotations_4d = False
ob_camera.empty_display_type = 'ARROWS'
ob_camera.color = (0.0, 0.0, 0.0, 0.0)
ob_camera.display_type = 'WIRE'
ob_camera.lineart.crease_threshold = 0.0

# ---- collection membership
col_collection_1.objects.link(ob_sphere)
col_collection_1.objects.link(ob_lamp)
col_collection_1.objects.link(ob_camera)

# ---- scene / render settings (as saved in the file)
scene.camera = ob_camera
scene.frame_start = 1; scene.frame_end = 250; scene.frame_set(1)
scene.render.engine = 'BLENDER_EEVEE_NEXT'
scene.render.resolution_percentage = 50
scene.render.dither_intensity = 0.0
scene.cycles.use_denoising = False
scene.cycles.samples = 128
scene.cycles.sampling_pattern = 'TABULATED_SOBOL'
scene.cycles.use_adaptive_sampling = False
scene.cycles.use_light_tree = False
scene.cycles.blur_glossy = 0.0
scene.cycles.sample_clamp_indirect = 0.0
scene.view_settings.view_transform = 'Standard'
bpy.context.view_layer.update()
